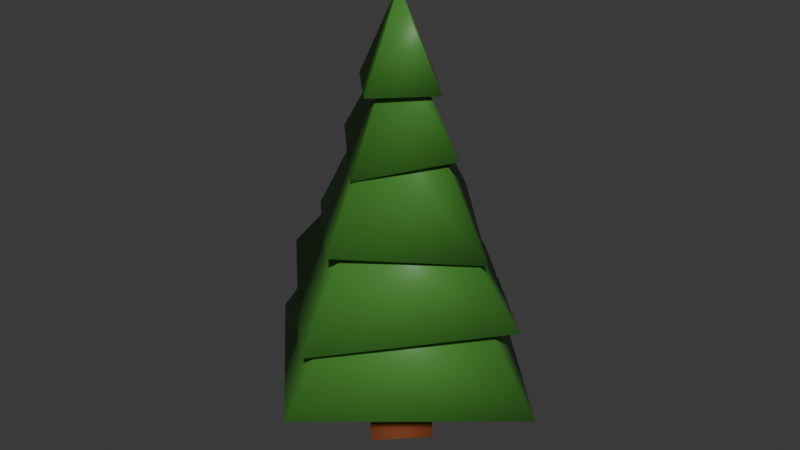 # Source: SaplingLOD1.blend  (saved by Blender 4.0.36; exported with 4.5.12 LTS)
import bpy
from mathutils import Matrix  # noqa: F401  (used for matrix-valued properties, if any)

bpy.ops.wm.read_factory_settings(use_empty=True)
scene = bpy.context.scene
scene.name = 'Scene'

# ---- collections
col_collection = bpy.data.collections.new('Collection'); scene.collection.children.link(col_collection)

# ---- materials (node trees are filled in below, after node groups)
mat_trunk = bpy.data.materials.new('Trunk')
mat_trunk.use_transparent_shadow = False
mat_leaves = bpy.data.materials.new('Leaves')
mat_leaves.use_transparent_shadow = False

# ---- material node trees
mat_trunk.use_nodes = True; mat_trunk.node_tree.nodes.clear()
_N = mat_trunk.node_tree.nodes; _L = mat_trunk.node_tree.links
n0 = _N.new('ShaderNodeBsdfPrincipled'); n0.name = 'Principled BSDF'; n0.location = (10, 300)
n0.inputs[0].default_value = (0.2088, 0.05324, 0.01641, 1.0)
n0.inputs[3].default_value = 1.45
n1 = _N.new('ShaderNodeOutputMaterial'); n1.name = 'Material Output'; n1.location = (300, 300)
_L.new(n0.outputs[0], n1.inputs[0])
n1.is_active_output = True
mat_leaves.use_nodes = True; mat_leaves.node_tree.nodes.clear()
_N = mat_leaves.node_tree.nodes; _L = mat_leaves.node_tree.links
n0 = _N.new('ShaderNodeBsdfPrincipled'); n0.name = 'Principled BSDF'; n0.location = (10, 300)
n0.inputs[0].default_value = (0.06048, 0.2301, 0.03281, 1.0)
n0.inputs[3].default_value = 1.45
n1 = _N.new('ShaderNodeOutputMaterial'); n1.name = 'Material Output'; n1.location = (300, 300)
_L.new(n0.outputs[0], n1.inputs[0])
n1.is_active_output = True

# ---- world
world_world = bpy.data.worlds.new('World'); scene.world = world_world
world_world.use_nodes = True; world_world.node_tree.nodes.clear()
_N = world_world.node_tree.nodes; _L = world_world.node_tree.links
n0 = _N.new('ShaderNodeOutputWorld'); n0.name = 'World Output'; n0.location = (300, 300)
n1 = _N.new('ShaderNodeBackground'); n1.name = 'Background'; n1.location = (10, 300)
n1.inputs[0].default_value = (0.05088, 0.05088, 0.05088, 1.0)
_L.new(n1.outputs[0], n0.inputs[0])
n0.is_active_output = True
world_world.color = (0.05088, 0.05088, 0.05088)
world_world.use_sun_shadow = False
world_world.sun_shadow_jitter_overblur = 0.0

# ---- meshes
me_cylinder_006 = bpy.data.meshes.new('Cylinder.006')
me_cylinder_006.from_pydata([(0.0, 1.196, 0.0), (0.0, 1.0, 2.0), (1.196, 0.0, 0.0), (1.0, 0.0, 2.0), (0.0, -1.196, 0.0), (0.0, -1.0, 2.0), (-1.196, 0.0, 0.0), (-1.0, 0.0, 2.0), (0.03315, 0.0, 11.92), (0.0, 0.03315, 11.92), (0.0, -0.03315, 11.92), (-0.03315, 0.0, 11.92), (0.0, 4.432, 2.494), (0.0, 2.567, 4.701), (4.432, 0.0, 2.087), (2.567, 0.0, 4.701), (0.0, -4.432, 2.494), (0.0, -2.567, 4.701), (-4.432, 0.0, 2.087), (-2.567, 0.0, 4.701), (0.0, 3.836, 4.04), (0.0, 1.949, 6.566), (3.836, 0.0, 4.454), (1.949, 0.0, 6.566), (0.0, -3.836, 4.04), (0.0, -1.949, 6.566), (-3.836, 0.0, 4.454), (-1.949, 0.0, 6.566), (0.0, 2.819, 6.382), (0.0, 1.009, 9.165), (2.819, 0.0, 5.979), (1.009, 0.0, 9.165), (0.0, -2.819, 6.382), (0.0, -1.009, 9.165), (-2.819, 0.0, 5.979), (-1.009, 0.0, 9.165), (0.0, 1.867, 8.068), (0.0, 0.248, 11.06), (1.867, 0.0, 8.489), (0.248, 0.0, 11.06), (0.0, -1.867, 8.068), (0.0, -0.248, 11.06), (-1.867, 0.0, 8.489), (-0.248, 0.0, 11.06), (0.0, 1.318, 10.02), (-0.04604, 0.05826, 12.38), (1.318, 0.0, 10.02), (-0.003773, 0.01599, 12.38), (0.0, -1.318, 10.02), (-0.04604, -0.02629, 12.38), (-1.318, 0.0, 10.02), (-0.08832, 0.01599, 12.38)], [], [(0, 1, 3, 2), (2, 3, 5, 4), (5, 3, 8, 10), (4, 5, 7, 6), (6, 7, 1, 0), (3, 1, 9, 8), (7, 5, 10, 11), (1, 7, 11, 9), (12, 13, 15, 14), (14, 15, 17, 16), (16, 17, 19, 18), (18, 19, 13, 12), (12, 14, 16, 18), (20, 21, 23, 22), (22, 23, 25, 24), (24, 25, 27, 26), (26, 27, 21, 20), (20, 22, 24, 26), (28, 29, 31, 30), (30, 31, 33, 32), (32, 33, 35, 34), (34, 35, 29, 28), (28, 30, 32, 34), (36, 37, 39, 38), (38, 39, 41, 40), (40, 41, 43, 42), (42, 43, 37, 36), (36, 38, 40, 42), (44, 45, 47, 46), (46, 47, 49, 48), (47, 45, 51, 49), (48, 49, 51, 50), (50, 51, 45, 44), (44, 46, 48, 50)])
me_cylinder_006.polygons.foreach_set('use_smooth', [True] * 34)
me_cylinder_006.polygons.foreach_set('material_index', [0, 0, 0, 0, 0, 0, 0, 0, 1, 1, 1, 1, 1, 1, 1, 1, 1, 1, 1, 1, 1, 1, 1, 1, 1, 1, 1, 1, 1, 1, 1, 1, 1, 1])
_uv = me_cylinder_006.uv_layers.new(name='UVMap')
_uv.uv.foreach_set('vector', [1.0, 0.5, 1.0, 1.0, 0.75, 1.0, 0.75, 0.5, 0.75, 0.5, 0.75, 1.0, 0.5, 1.0, 0.5, 0.5, 0.5, 1.0, 0.75, 1.0, 0.75, 1.0, 0.5, 1.0, 0.5, 0.5, 0.5, 1.0, 0.25, 1.0, 0.25, 0.5, 0.25, 0.5, 0.25, 1.0, 0.0, 1.0, 0.0, 0.5, 0.75, 1.0, 1.0, 1.0, 1.0, 1.0, 0.75, 1.0, 0.25, 1.0, 0.5, 1.0, 0.5, 1.0, 0.25, 1.0, 0.0, 1.0, 0.25, 1.0, 0.25, 1.0, 0.0, 1.0, 1.0, 0.5, 1.0, 1.0, 0.75, 1.0, 0.75, 0.5, 0.75, 0.5, 0.75, 1.0, 0.5, 1.0, 0.5, 0.5, 0.5, 0.5, 0.5, 1.0, 0.25, 1.0, 0.25, 0.5, 0.25, 0.5, 0.25, 1.0, 0.0, 1.0, 0.0, 0.5, 0.75, 0.49, 0.99, 0.25, 0.75, 0.01, 0.51, 0.25, 1.0, 0.5, 1.0, 1.0, 0.75, 1.0, 0.75, 0.5, 0.75, 0.5, 0.75, 1.0, 0.5, 1.0, 0.5, 0.5, 0.5, 0.5, 0.5, 1.0, 0.25, 1.0, 0.25, 0.5, 0.25, 0.5, 0.25, 1.0, 0.0, 1.0, 0.0, 0.5, 0.75, 0.49, 0.99, 0.25, 0.75, 0.01, 0.51, 0.25, 1.0, 0.5, 1.0, 1.0, 0.75, 1.0, 0.75, 0.5, 0.75, 0.5, 0.75, 1.0, 0.5, 1.0, 0.5, 0.5, 0.5, 0.5, 0.5, 1.0, 0.25, 1.0, 0.25, 0.5, 0.25, 0.5, 0.25, 1.0, 0.0, 1.0, 0.0, 0.5, 0.75, 0.49, 0.99, 0.25, 0.75, 0.01, 0.51, 0.25, 1.0, 0.5, 1.0, 1.0, 0.75, 1.0, 0.75, 0.5, 0.75, 0.5, 0.75, 1.0, 0.5, 1.0, 0.5, 0.5, 0.5, 0.5, 0.5, 1.0, 0.25, 1.0, 0.25, 0.5, 0.25, 0.5, 0.25, 1.0, 0.0, 1.0, 0.0, 0.5, 0.75, 0.49, 0.99, 0.25, 0.75, 0.01, 0.51, 0.25, 1.0, 0.5, 1.0, 1.0, 0.75, 1.0, 0.75, 0.5, 0.75, 0.5, 0.75, 1.0, 0.5, 1.0, 0.5, 0.5, 0.49, 0.25, 0.25, 0.49, 0.01, 0.25, 0.25, 0.01, 0.5, 0.5, 0.5, 1.0, 0.25, 1.0, 0.25, 0.5, 0.25, 0.5, 0.25, 1.0, 0.0, 1.0, 0.0, 0.5, 0.75, 0.49, 0.99, 0.25, 0.75, 0.01, 0.51, 0.25])
me_cylinder_006.materials.append(mat_trunk)
me_cylinder_006.materials.append(mat_leaves)
me_cylinder_006.update()

# ---- objects
ob_cylinder_006 = bpy.data.objects.new('Cylinder.006', me_cylinder_006)

# ---- transforms, parenting, visibility, modifiers, constraints
ob_cylinder_006.location = (0.0, 0.0, -1.091)

# ---- collection membership
col_collection.objects.link(ob_cylinder_006)

# ---- scene / render settings (as saved in the file)
scene.frame_start = 1; scene.frame_end = 250; scene.frame_set(1)
scene.render.engine = 'BLENDER_EEVEE_NEXT'
scene.cycles.sampling_pattern = 'TABULATED_SOBOL'
bpy.context.view_layer.update()

# ---- added for rendering (the .blend has no active camera and no usable light): camera, sun
cam_auto = bpy.data.cameras.new('AutoCamera')
cam_auto.lens = 50.0
cam_auto.sensor_width = 36.0
cam_auto.clip_end = 1000.0
ob_auto_camera = bpy.data.objects.new('AutoCamera', cam_auto)
scene.collection.objects.link(ob_auto_camera)
ob_auto_camera.location = (16.2998, -19.5597, 18.1387)
ob_auto_camera.rotation_euler = (1.09748, -7.21219e-08, 0.694738)
scene.camera = ob_auto_camera
light_auto_sun = bpy.data.lights.new('AutoSun', 'SUN')
light_auto_sun.energy = 3.0
light_auto_sun.angle = 0.0523599
ob_auto_sun = bpy.data.objects.new('AutoSun', light_auto_sun)
scene.collection.objects.link(ob_auto_sun)
ob_auto_sun.rotation_euler = (0.872665, 0.174533, 0.523599)
bpy.context.view_layer.update()
